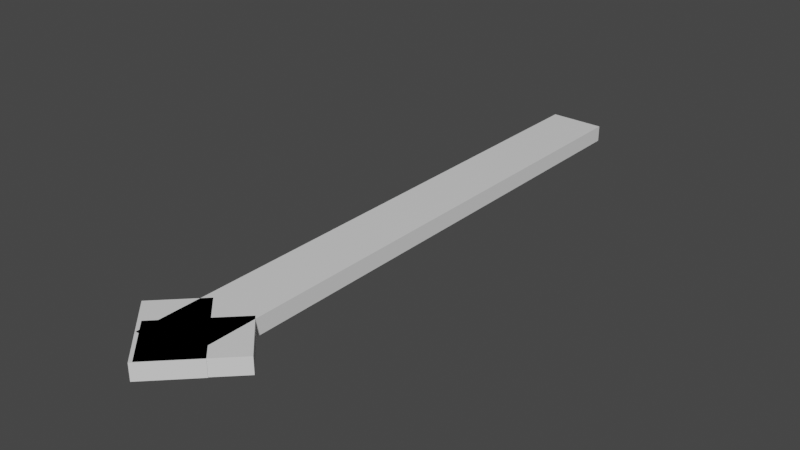 # Source: pointer.blend  (saved by Blender 3.0.42; exported with 4.5.12 LTS)
import bpy
from mathutils import Matrix  # noqa: F401  (used for matrix-valued properties, if any)

bpy.ops.wm.read_factory_settings(use_empty=True)
scene = bpy.context.scene
scene.name = 'Scene'

# ---- collections
col_collection = bpy.data.collections.new('Collection'); scene.collection.children.link(col_collection)
col_collection_1 = bpy.data.collections.new('Collection 1'); col_collection.children.link(col_collection_1)

# ---- materials (node trees are filled in below, after node groups)
mat_material = bpy.data.materials.new('Material')
mat_material.alpha_threshold = 0.0
mat_material.use_transparent_shadow = False
mat_material.line_color = (0.0, 0.0, 0.0, 1.0)

# ---- material node trees
mat_material.use_nodes = True; mat_material.node_tree.nodes.clear()
_N = mat_material.node_tree.nodes; _L = mat_material.node_tree.links
n0 = _N.new('ShaderNodeOutputMaterial'); n0.name = 'Material Output'; n0.location = (300, 300)
n1 = _N.new('ShaderNodeBsdfPrincipled'); n1.name = 'Principled BSDF'; n1.location = (10, 300)
n1.distribution = 'GGX'
n1.subsurface_method = 'RANDOM_WALK_SKIN'
n1.inputs[2].default_value = 0.4
n1.inputs[3].default_value = 1.45
n1.inputs[27].default_value = (0.0, 0.0, 0.0, 1.0)
n1.inputs[28].default_value = 1.0
_L.new(n1.outputs[0], n0.inputs[0])
n0.is_active_output = True

# ---- world
world_world = bpy.data.worlds.new('World'); scene.world = world_world
world_world.use_nodes = True; world_world.node_tree.nodes.clear()
_N = world_world.node_tree.nodes; _L = world_world.node_tree.links
n0 = _N.new('ShaderNodeOutputWorld'); n0.name = 'World Output'; n0.location = (300, 300)
n1 = _N.new('ShaderNodeBackground'); n1.name = 'Background'; n1.location = (10, 300)
n1.inputs[0].default_value = (0.05088, 0.05088, 0.05088, 1.0)
_L.new(n1.outputs[0], n0.inputs[0])
n0.is_active_output = True
world_world.color = (0.05088, 0.05088, 0.05088)
world_world.use_sun_shadow = False
world_world.sun_shadow_jitter_overblur = 0.0

# ---- meshes
me_cube = bpy.data.meshes.new('Cube')
me_cube.from_pydata([(1.0, 1.0, 1.0), (1.0, 1.0, -1.0), (1.0, -1.0, 1.0), (1.0, -1.0, -1.0), (-1.0, 1.0, 1.0), (-1.0, 1.0, -1.0), (-1.0, -1.0, 1.0), (-1.0, -1.0, -1.0), (0.1905, 1.0, -1.0), (0.1926, 1.0, 1.0), (0.1907, -1.0, 1.0), (0.1949, -1.0, -1.0)], [], [(0, 9, 10, 2), (3, 2, 10, 11), (7, 6, 4, 5), (5, 8, 11, 7), (1, 0, 2, 3), (5, 4, 9, 8), (11, 10, 6, 7), (8, 9, 0, 1), (11, 8, 1, 3), (10, 9, 4, 6)])
_uv = me_cube.uv_layers.new(name='UVMap')
_uv.uv.foreach_set('vector', [0.625, 0.5, 0.7259, 0.5, 0.7262, 0.75, 0.625, 0.75, 0.375, 0.75, 0.625, 0.75, 0.625, 0.8512, 0.375, 0.8506, 0.375, 0.0, 0.625, 0.0, 0.625, 0.25, 0.375, 0.25, 0.125, 0.5, 0.2738, 0.5, 0.2744, 0.75, 0.125, 0.75, 0.375, 0.5, 0.625, 0.5, 0.625, 0.75, 0.375, 0.75, 0.375, 0.25, 0.625, 0.25, 0.625, 0.3991, 0.375, 0.3988, 0.375, 0.8506, 0.625, 0.8512, 0.625, 1.0, 0.375, 1.0, 0.375, 0.3988, 0.625, 0.3991, 0.625, 0.5, 0.375, 0.5, 0.2744, 0.75, 0.2738, 0.5, 0.375, 0.5, 0.375, 0.75, 0.7262, 0.75, 0.7259, 0.5, 0.875, 0.5, 0.875, 0.75])
me_cube.materials.append(mat_material)
me_cube.use_remesh_preserve_volume = False
me_cube.use_remesh_preserve_attributes = False
me_cube.use_mirror_vertex_groups = False
me_cube.update()
me_cube_001 = bpy.data.meshes.new('Cube.001')
me_cube_001.from_pydata([(1.0, 1.0, 1.0), (1.0, 1.0, -1.0), (1.0, -1.0, 1.0), (1.0, -1.0, -1.0), (-1.0, 1.0, 1.0), (-1.0, 1.0, -1.0), (-1.0, -1.0, 1.0), (-1.0, -1.0, -1.0)], [], [(0, 4, 6, 2), (3, 2, 6, 7), (7, 6, 4, 5), (5, 1, 3, 7), (1, 0, 2, 3), (5, 4, 0, 1)])
_uv = me_cube_001.uv_layers.new(name='UVMap')
_uv.uv.foreach_set('vector', [0.625, 0.5, 0.875, 0.5, 0.875, 0.75, 0.625, 0.75, 0.375, 0.75, 0.625, 0.75, 0.625, 1.0, 0.375, 1.0, 0.375, 0.0, 0.625, 0.0, 0.625, 0.25, 0.375, 0.25, 0.125, 0.5, 0.375, 0.5, 0.375, 0.75, 0.125, 0.75, 0.375, 0.5, 0.625, 0.5, 0.625, 0.75, 0.375, 0.75, 0.375, 0.25, 0.625, 0.25, 0.625, 0.5, 0.375, 0.5])
me_cube_001.materials.append(mat_material)
me_cube_001.use_remesh_preserve_volume = False
me_cube_001.use_remesh_preserve_attributes = False
me_cube_001.use_mirror_vertex_groups = False
me_cube_001.update()
me_cube_007 = bpy.data.meshes.new('Cube.007')
me_cube_007.from_pydata([(1.0, 1.0, 1.0), (1.0, 1.0, -1.0), (1.0, -1.0, 1.0), (1.0, -1.0, -1.0), (-1.0, 1.0, 1.0), (-1.0, 1.0, -1.0), (-1.0, -1.0, 1.0), (-1.0, -1.0, -1.0)], [], [(0, 4, 6, 2), (3, 2, 6, 7), (7, 6, 4, 5), (5, 1, 3, 7), (1, 0, 2, 3), (5, 4, 0, 1)])
_uv = me_cube_007.uv_layers.new(name='UVMap')
_uv.uv.foreach_set('vector', [0.625, 0.5, 0.875, 0.5, 0.875, 0.75, 0.625, 0.75, 0.375, 0.75, 0.625, 0.75, 0.625, 1.0, 0.375, 1.0, 0.375, 0.0, 0.625, 0.0, 0.625, 0.25, 0.375, 0.25, 0.125, 0.5, 0.375, 0.5, 0.375, 0.75, 0.125, 0.75, 0.375, 0.5, 0.625, 0.5, 0.625, 0.75, 0.375, 0.75, 0.375, 0.25, 0.625, 0.25, 0.625, 0.5, 0.375, 0.5])
me_cube_007.materials.append(mat_material)
me_cube_007.use_remesh_preserve_volume = False
me_cube_007.use_remesh_preserve_attributes = False
me_cube_007.use_mirror_vertex_groups = False
me_cube_007.update()

# ---- objects
ob_cube = bpy.data.objects.new('Cube', me_cube)
ob_cube_001 = bpy.data.objects.new('Cube.001', me_cube_001)
ob_cube_005 = bpy.data.objects.new('Cube.005', me_cube_007)

# ---- transforms, parenting, visibility, modifiers, constraints
ob_cube.location = (0.0, 0.0, 0.0)
ob_cube.rotation_euler = (0.0, 0.0, -1.571)
ob_cube.scale = (4.259, 0.4116, 0.1213)
ob_cube.lock_rotations_4d = False
ob_cube.empty_display_type = 'ARROWS'
ob_cube.lineart.crease_threshold = 0.0
ob_cube_001.location = (0.1987, -3.92, 0.0)
ob_cube_001.rotation_euler = (0.0, -0.0, -2.36)
ob_cube_001.scale = (-0.6373, 0.4116, 0.1213)
ob_cube_001.lock_rotations_4d = False
ob_cube_001.empty_display_type = 'ARROWS'
ob_cube_001.lineart.crease_threshold = 0.0
ob_cube_005.location = (-0.1469, -3.959, 0.0)
ob_cube_005.rotation_euler = (0.0, -0.0, -0.7854)
ob_cube_005.scale = (-0.6373, 0.4116, 0.1213)
ob_cube_005.lock_rotations_4d = False
ob_cube_005.empty_display_type = 'ARROWS'
ob_cube_005.lineart.crease_threshold = 0.0

# ---- collection membership
col_collection.objects.link(ob_cube)
col_collection.objects.link(ob_cube_001)
col_collection.objects.link(ob_cube_005)

# ---- scene / render settings (as saved in the file)
scene.frame_start = 1; scene.frame_end = 250; scene.frame_set(0)
scene.render.engine = 'BLENDER_EEVEE_NEXT'
scene.cycles.sampling_pattern = 'TABULATED_SOBOL'
scene.cycles.use_light_tree = False
scene.view_settings.view_transform = 'Filmic'
bpy.context.view_layer.update()

# ---- added for rendering (the .blend has no active camera and no usable light): camera, sun
cam_auto = bpy.data.cameras.new('AutoCamera')
cam_auto.lens = 50.0
cam_auto.sensor_width = 36.0
cam_auto.clip_end = 1000.0
ob_auto_camera = bpy.data.objects.new('AutoCamera', cam_auto)
scene.collection.objects.link(ob_auto_camera)
ob_auto_camera.location = (8.48942, -10.3766, 6.7706)
ob_auto_camera.rotation_euler = (1.09748, -7.21219e-08, 0.694738)
scene.camera = ob_auto_camera
light_auto_sun = bpy.data.lights.new('AutoSun', 'SUN')
light_auto_sun.energy = 3.0
light_auto_sun.angle = 0.0523599
ob_auto_sun = bpy.data.objects.new('AutoSun', light_auto_sun)
scene.collection.objects.link(ob_auto_sun)
ob_auto_sun.rotation_euler = (0.872665, 0.174533, 0.523599)
bpy.context.view_layer.update()
